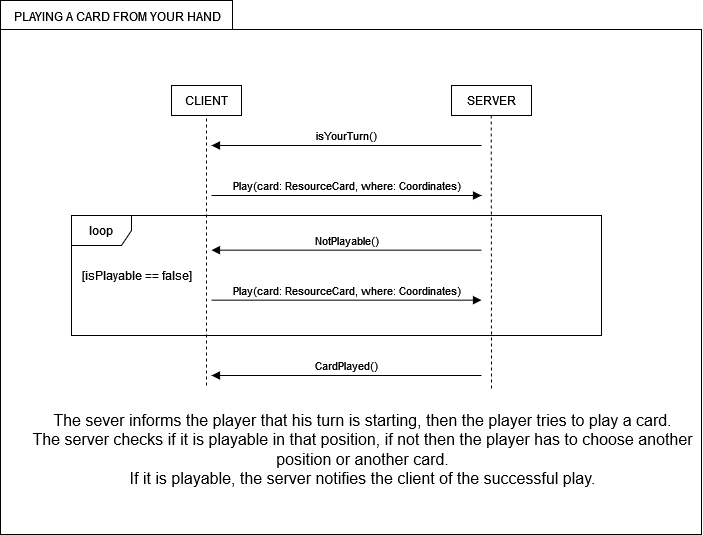

The diagram above was exported from draw.io. Its source (the exported page's mxGraphModel, read from the mxfile embedded in the PNG):
<mxGraphModel dx="1574" dy="734" grid="0" gridSize="10" guides="1" tooltips="1" connect="1" arrows="1" fold="1" page="1" pageScale="1" pageWidth="827" pageHeight="1169" math="0" shadow="0">
  <root>
    <mxCell id="0" />
    <mxCell id="1" parent="0" />
    <mxCell id="2" value="" style="shape=folder;fontStyle=1;spacingTop=10;tabWidth=232;tabHeight=29;tabPosition=left;html=1;whiteSpace=wrap;" vertex="1" parent="1">
      <mxGeometry x="879" y="105" width="701" height="534" as="geometry" />
    </mxCell>
    <mxCell id="3" value="CLIENT" style="rounded=0;whiteSpace=wrap;html=1;" vertex="1" parent="1">
      <mxGeometry x="1050" y="190" width="70" height="30" as="geometry" />
    </mxCell>
    <mxCell id="4" value="SERVER" style="rounded=0;whiteSpace=wrap;html=1;" vertex="1" parent="1">
      <mxGeometry x="1330" y="190" width="80" height="30" as="geometry" />
    </mxCell>
    <mxCell id="5" value="" style="endArrow=none;dashed=1;html=1;rounded=0;" edge="1" target="3" parent="1">
      <mxGeometry width="50" height="50" relative="1" as="geometry">
        <mxPoint x="1085" y="490" as="sourcePoint" />
        <mxPoint x="1110" y="240" as="targetPoint" />
      </mxGeometry>
    </mxCell>
    <mxCell id="6" value="" style="endArrow=none;dashed=1;html=1;rounded=0;" edge="1" parent="1">
      <mxGeometry width="50" height="50" relative="1" as="geometry">
        <mxPoint x="1370" y="493" as="sourcePoint" />
        <mxPoint x="1369.71" y="220" as="targetPoint" />
      </mxGeometry>
    </mxCell>
    <mxCell id="7" value="isYourTurn()" style="html=1;verticalAlign=bottom;endArrow=block;curved=0;rounded=0;" edge="1" parent="1">
      <mxGeometry width="80" relative="1" as="geometry">
        <mxPoint x="1360" y="250" as="sourcePoint" />
        <mxPoint x="1090" y="250" as="targetPoint" />
      </mxGeometry>
    </mxCell>
    <mxCell id="8" value="Play(card: ResourceCard, where: Coordinates)" style="html=1;verticalAlign=bottom;endArrow=block;curved=0;rounded=0;" edge="1" parent="1">
      <mxGeometry width="80" relative="1" as="geometry">
        <mxPoint x="1090" y="404.65999999999997" as="sourcePoint" />
        <mxPoint x="1360" y="404.65999999999997" as="targetPoint" />
      </mxGeometry>
    </mxCell>
    <mxCell id="9" value="NotPlayable()" style="html=1;verticalAlign=bottom;endArrow=block;curved=0;rounded=0;" edge="1" parent="1">
      <mxGeometry width="80" relative="1" as="geometry">
        <mxPoint x="1360" y="354.66" as="sourcePoint" />
        <mxPoint x="1090" y="354.66" as="targetPoint" />
      </mxGeometry>
    </mxCell>
    <mxCell id="10" value="loop" style="shape=umlFrame;whiteSpace=wrap;html=1;pointerEvents=0;" vertex="1" parent="1">
      <mxGeometry x="950" y="320" width="530" height="120" as="geometry" />
    </mxCell>
    <mxCell id="11" value="[isPlayable == false]" style="text;html=1;align=center;verticalAlign=middle;resizable=0;points=[];autosize=1;strokeColor=none;fillColor=none;" vertex="1" parent="1">
      <mxGeometry x="950" y="365" width="130" height="30" as="geometry" />
    </mxCell>
    <mxCell id="12" value="Play(card: ResourceCard, where: Coordinates)" style="html=1;verticalAlign=bottom;endArrow=block;curved=0;rounded=0;" edge="1" parent="1">
      <mxGeometry width="80" relative="1" as="geometry">
        <mxPoint x="1090" y="300" as="sourcePoint" />
        <mxPoint x="1360" y="300" as="targetPoint" />
      </mxGeometry>
    </mxCell>
    <mxCell id="13" value="CardPlayed()" style="html=1;verticalAlign=bottom;endArrow=block;curved=0;rounded=0;" edge="1" parent="1">
      <mxGeometry width="80" relative="1" as="geometry">
        <mxPoint x="1360" y="480" as="sourcePoint" />
        <mxPoint x="1090" y="480" as="targetPoint" />
      </mxGeometry>
    </mxCell>
    <mxCell id="14" value="&lt;div&gt;The sever informs the player that his turn is starting, then the player tries to play a card.&lt;/div&gt;&lt;div&gt;The server checks if it is playable in that position, if not then the player has to choose another&lt;/div&gt;&lt;div&gt;position or another card.&lt;/div&gt;&lt;div&gt;If it is playable, the server notifies the client of the successful play. &lt;br&gt;&lt;/div&gt;" style="text;html=1;align=center;verticalAlign=middle;resizable=0;points=[];autosize=1;strokeColor=none;fillColor=none;fontSize=16;" vertex="1" parent="1">
      <mxGeometry x="902" y="509" width="678" height="89" as="geometry" />
    </mxCell>
    <mxCell id="15" value="PLAYING A CARD FROM YOUR HAND" style="text;html=1;align=center;verticalAlign=middle;resizable=0;points=[];autosize=1;strokeColor=none;fillColor=none;" vertex="1" parent="1">
      <mxGeometry x="883" y="108" width="225" height="26" as="geometry" />
    </mxCell>
  </root>
</mxGraphModel>